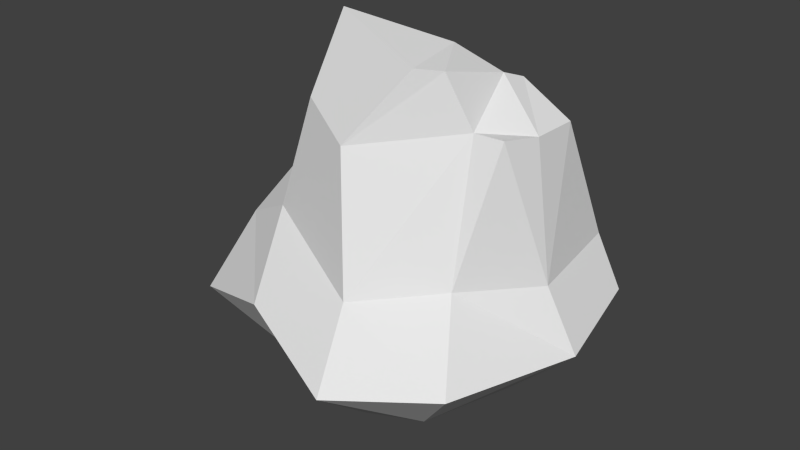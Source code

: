 # Source: stone.blend  (saved by Blender 2.70.0; exported with 4.5.12 LTS)
import bpy
from mathutils import Matrix  # noqa: F401  (used for matrix-valued properties, if any)

bpy.ops.wm.read_factory_settings(use_empty=True)
scene = bpy.context.scene
scene.name = 'Scene'

# ---- collections
col_collection_1 = bpy.data.collections.new('Collection 1'); scene.collection.children.link(col_collection_1)

# ---- materials (node trees are filled in below, after node groups)
mat_material = bpy.data.materials.new('Material')
mat_material.alpha_threshold = 0.0
mat_material.use_transparent_shadow = False
mat_material.roughness = 0.5
mat_material.line_color = (0.0, 0.0, 0.0, 1.0)

# ---- material node trees

# ---- world
world_world = bpy.data.worlds.new('World'); scene.world = world_world
world_world.color = (0.05088, 0.05088, 0.05088)
world_world.use_sun_shadow = False
world_world.sun_shadow_jitter_overblur = 0.0
world_world.cycles.sampling_method = 'MANUAL'
world_world.cycles.sample_map_resolution = 256

# ---- meshes
me_cube = bpy.data.meshes.new('Cube')
me_cube.from_pydata([(0.9739, 0.9784, -1.183), (0.7414, -0.6235, -1.181), (-0.904, -0.3606, -1.32), (-0.7344, 1.183, -1.242), (1.219, 0.9732, -0.0323), (0.9245, -0.5571, -0.001643), (-1.26, -0.3905, -0.09855), (-1.226, 1.16, -0.3053), (0.4037, 0.9784, -1.199), (-0.2302, 0.7843, -1.204), (0.3064, -0.8044, -1.198), (-0.3364, -0.6581, -1.178), (0.2361, 0.4547, 0.06042), (-0.9639, 0.8075, 0.1563), (0.2927, -1.009, -0.1135), (-0.7468, -0.5675, 0.1758), (0.9776, 0.1827, -1.194), (-1.278, 0.9259, -1.242), (1.313, 0.103, -0.09452), (-1.42, 1.01, -0.3053), (0.3269, 0.5464, -1.551), (-0.441, -0.1132, -1.613), (0.3888, 0.4063, 0.9056), (-0.8745, 0.2376, 0.6897), (1.439, 0.9822, -0.4691), (1.259, -1.045, -0.5361), (-1.474, -0.774, -0.7429), (-1.009, 1.366, -0.5669), (0.4654, -1.495, -0.6222), (-0.5352, -1.125, -0.3997), (0.5677, 1.095, -0.469), (-0.5517, 1.125, -0.4555), (1.575, 0.1319, -0.6181), (-1.501, 0.9063, -0.8653), (0.116, 0.2255, 1.12), (-0.6228, 0.3334, 0.967), (0.006326, -0.6895, 0.924), (-0.4984, -0.4613, 1.111), (0.3035, 0.1946, 1.344), (-0.6285, -0.1191, 1.3), (1.151, 0.5246, 1.035), (1.076, -0.2041, 1.091), (0.7629, 0.4717, 1.302), (0.8461, -0.2417, 1.102), (1.149, 0.1171, 1.041), (0.7116, 0.2884, 1.371), (-0.1005, 0.2707, 1.494), (-0.4817, 0.1872, 1.513), (0.6453, -0.3178, 1.524), (0.4583, -0.434, 1.534), (0.373, 0.1442, 1.561), (-0.4689, -0.1066, 1.725)], [], [(21, 11, 2), (23, 19, 6), (32, 18, 5), (29, 15, 6), (19, 7, 27), (31, 9, 3), (16, 1, 10), (10, 11, 21), (37, 49, 51), (22, 12, 34), (25, 5, 14), (14, 15, 29), (0, 8, 30), (30, 8, 9), (9, 21, 17), (13, 7, 19), (24, 4, 18), (6, 19, 33), (0, 16, 20), (20, 21, 9), (38, 34, 46), (23, 39, 35), (32, 25, 1), (11, 29, 26), (17, 33, 27), (31, 27, 7), (1, 25, 28), (10, 28, 29), (4, 24, 30), (12, 30, 31), (24, 32, 16), (2, 26, 33), (39, 51, 47), (38, 50, 45), (23, 15, 37), (36, 14, 43), (15, 14, 36), (12, 13, 35), (44, 45, 43), (42, 45, 44), (50, 51, 49), (46, 47, 51), (45, 50, 48), (36, 48, 49), (34, 35, 47), (22, 45, 42), (18, 4, 40), (5, 41, 43), (12, 42, 40), (18, 44, 41), (17, 21, 2), (15, 23, 6), (25, 32, 5), (26, 29, 6), (33, 19, 27), (27, 31, 3), (20, 16, 10), (20, 10, 21), (39, 37, 51), (38, 22, 34), (28, 25, 14), (28, 14, 29), (24, 0, 30), (31, 30, 9), (3, 9, 17), (23, 13, 19), (32, 24, 18), (26, 6, 33), (8, 0, 20), (8, 20, 9), (50, 38, 46), (13, 23, 35), (16, 32, 1), (2, 11, 26), (3, 17, 27), (13, 31, 7), (10, 1, 28), (11, 10, 29), (12, 4, 30), (13, 12, 31), (0, 24, 16), (17, 2, 33), (35, 39, 47), (22, 38, 45), (39, 23, 37), (48, 36, 43), (37, 15, 36), (34, 12, 35), (41, 44, 43), (40, 42, 44), (48, 50, 49), (50, 46, 51), (43, 45, 48), (37, 36, 49), (46, 34, 47), (12, 22, 42), (44, 18, 40), (14, 5, 43), (4, 12, 40), (5, 18, 41)])
_uv = me_cube.uv_layers.new(name='UVMap')
_uv.uv.foreach_set('vector', [0.6126, 0.5593, 0.5583, 0.5237, 0.609, 0.5092, 0.6975, 0.3103, 0.7055, 0.4462, 0.6177, 0.4051, 0.3963, 0.6917, 0.3247, 0.6855, 0.3017, 0.5712, 0.5202, 0.4391, 0.572, 0.3565, 0.6177, 0.4051, 0.7055, 0.4462, 0.72, 0.452, 0.7283, 0.4748, 0.7827, 0.4779, 0.728, 0.5958, 0.7192, 0.5159, 0.4954, 0.6913, 0.4798, 0.5982, 0.5093, 0.5609, 0.5093, 0.5609, 0.5583, 0.5237, 0.6126, 0.5593, 0.6087, 0.2187, 0.6183, 0.05428, 0.6779, 0.1704, 0.9047, 0.1561, 0.978, 0.3529, 0.8149, 0.1565, 0.4021, 0.5734, 0.3017, 0.5712, 0.3434, 0.4026, 0.3434, 0.4026, 0.572, 0.3565, 0.5202, 0.4391, 0.4916, 0.8, 0.585, 0.8646, 0.4127, 0.9422, 0.9822, 0.6026, 0.8173, 0.7095, 0.728, 0.5958, 0.728, 0.5958, 0.6126, 0.5593, 0.689, 0.4987, 0.7317, 0.3943, 0.72, 0.452, 0.7055, 0.4462, 0.3896, 0.785, 0.3287, 0.8078, 0.3247, 0.6855, 0.6177, 0.4051, 0.7055, 0.4462, 0.6882, 0.4743, 0.4916, 0.8, 0.4954, 0.6913, 0.6621, 0.7394, 0.6621, 0.7394, 0.6126, 0.5593, 0.728, 0.5958, 0.8, 0.08393, 0.8149, 0.1565, 0.7374, 0.1501, 0.6975, 0.3103, 0.6683, 0.2158, 0.7292, 0.2664, 0.3963, 0.6917, 0.4021, 0.5734, 0.4798, 0.5982, 0.5583, 0.5237, 0.5202, 0.4391, 0.6027, 0.4565, 0.689, 0.4987, 0.6882, 0.4743, 0.7283, 0.4748, 0.7827, 0.4779, 0.7283, 0.4748, 0.72, 0.452, 0.4798, 0.5982, 0.4021, 0.5734, 0.4436, 0.513, 0.5093, 0.5609, 0.4436, 0.513, 0.5202, 0.4391, 0.3287, 0.8078, 0.3896, 0.785, 0.4127, 0.9422, 0.978, 0.3529, 0.9822, 0.6026, 0.7827, 0.4779, 0.3896, 0.785, 0.3963, 0.6917, 0.4954, 0.6913, 0.609, 0.5092, 0.6027, 0.4565, 0.6882, 0.4743, 0.6683, 0.2158, 0.6779, 0.1704, 0.7072, 0.1903, 0.0343, 0.7854, 0.02087, 0.7434, 0.09682, 0.7423, 0.6975, 0.3103, 0.572, 0.3565, 0.6087, 0.2187, 0.11, 0.4459, 0.3434, 0.4026, 0.135, 0.638, 0.572, 0.3565, 0.3434, 0.4026, 0.5074, 0.1664, 0.978, 0.3529, 0.7317, 0.3943, 0.7292, 0.2664, 0.1728, 0.6988, 0.09682, 0.7423, 0.135, 0.638, 0.1245, 0.7589, 0.09682, 0.7423, 0.1728, 0.6988, 0.7491, 0.0438, 0.6779, 0.1704, 0.6183, 0.05428, 0.7374, 0.1501, 0.7072, 0.1903, 0.6779, 0.1704, 0.09682, 0.7423, 0.02087, 0.7434, 0.04188, 0.6344, 0.5074, 0.1664, 0.6194, 0.004961, 0.6183, 0.05428, 0.8149, 0.1565, 0.7292, 0.2664, 0.7072, 0.1903, 0.1091, 0.8432, 0.09682, 0.7423, 0.1245, 0.7589, 0.3247, 0.6855, 0.3287, 0.8078, 0.1847, 0.7515, 0.3017, 0.5712, 0.1688, 0.6585, 0.135, 0.638, 0.1973, 0.9904, 0.1245, 0.7589, 0.1847, 0.7515, 0.3247, 0.6855, 0.1728, 0.6988, 0.1688, 0.6585, 0.689, 0.4987, 0.6126, 0.5593, 0.609, 0.5092, 0.572, 0.3565, 0.6975, 0.3103, 0.6177, 0.4051, 0.4021, 0.5734, 0.3963, 0.6917, 0.3017, 0.5712, 0.6027, 0.4565, 0.5202, 0.4391, 0.6177, 0.4051, 0.6882, 0.4743, 0.7055, 0.4462, 0.7283, 0.4748, 0.7283, 0.4748, 0.7827, 0.4779, 0.7192, 0.5159, 0.6621, 0.7394, 0.4954, 0.6913, 0.5093, 0.5609, 0.6621, 0.7394, 0.5093, 0.5609, 0.6126, 0.5593, 0.6683, 0.2158, 0.6087, 0.2187, 0.6779, 0.1704, 0.8, 0.08393, 0.9047, 0.1561, 0.8149, 0.1565, 0.4436, 0.513, 0.4021, 0.5734, 0.3434, 0.4026, 0.4436, 0.513, 0.3434, 0.4026, 0.5202, 0.4391, 0.3896, 0.785, 0.4916, 0.8, 0.4127, 0.9422, 0.7827, 0.4779, 0.9822, 0.6026, 0.728, 0.5958, 0.7192, 0.5159, 0.728, 0.5958, 0.689, 0.4987, 0.6975, 0.3103, 0.7317, 0.3943, 0.7055, 0.4462, 0.3963, 0.6917, 0.3896, 0.785, 0.3247, 0.6855, 0.6027, 0.4565, 0.6177, 0.4051, 0.6882, 0.4743, 0.585, 0.8646, 0.4916, 0.8, 0.6621, 0.7394, 0.8173, 0.7095, 0.6621, 0.7394, 0.728, 0.5958, 0.7491, 0.0438, 0.8, 0.08393, 0.7374, 0.1501, 0.7317, 0.3943, 0.6975, 0.3103, 0.7292, 0.2664, 0.4954, 0.6913, 0.3963, 0.6917, 0.4798, 0.5982, 0.609, 0.5092, 0.5583, 0.5237, 0.6027, 0.4565, 0.7192, 0.5159, 0.689, 0.4987, 0.7283, 0.4748, 0.7317, 0.3943, 0.7827, 0.4779, 0.72, 0.452, 0.5093, 0.5609, 0.4798, 0.5982, 0.4436, 0.513, 0.5583, 0.5237, 0.5093, 0.5609, 0.5202, 0.4391, 0.1973, 0.9904, 0.3287, 0.8078, 0.4127, 0.9422, 0.7317, 0.3943, 0.978, 0.3529, 0.7827, 0.4779, 0.4916, 0.8, 0.3896, 0.785, 0.4954, 0.6913, 0.689, 0.4987, 0.609, 0.5092, 0.6882, 0.4743, 0.7292, 0.2664, 0.6683, 0.2158, 0.7072, 0.1903, 0.1091, 0.8432, 0.0343, 0.7854, 0.09682, 0.7423, 0.6683, 0.2158, 0.6975, 0.3103, 0.6087, 0.2187, 0.04188, 0.6344, 0.11, 0.4459, 0.135, 0.638, 0.6087, 0.2187, 0.572, 0.3565, 0.5074, 0.1664, 0.8149, 0.1565, 0.978, 0.3529, 0.7292, 0.2664, 0.1688, 0.6585, 0.1728, 0.6988, 0.135, 0.638, 0.1847, 0.7515, 0.1245, 0.7589, 0.1728, 0.6988, 0.6194, 0.004961, 0.7491, 0.0438, 0.6183, 0.05428, 0.7491, 0.0438, 0.7374, 0.1501, 0.6779, 0.1704, 0.135, 0.638, 0.09682, 0.7423, 0.04188, 0.6344, 0.6087, 0.2187, 0.5074, 0.1664, 0.6183, 0.05428, 0.7374, 0.1501, 0.8149, 0.1565, 0.7072, 0.1903, 0.1973, 0.9904, 0.1091, 0.8432, 0.1245, 0.7589, 0.1728, 0.6988, 0.3247, 0.6855, 0.1847, 0.7515, 0.3434, 0.4026, 0.3017, 0.5712, 0.135, 0.638, 0.3287, 0.8078, 0.1973, 0.9904, 0.1847, 0.7515, 0.3017, 0.5712, 0.3247, 0.6855, 0.1688, 0.6585])
me_cube.materials.append(mat_material)
me_cube.use_remesh_preserve_volume = False
me_cube.use_remesh_preserve_attributes = False
me_cube.use_mirror_vertex_groups = False
me_cube.update()

# ---- objects
ob_cube = bpy.data.objects.new('Cube', me_cube)

# ---- transforms, parenting, visibility, modifiers, constraints
ob_cube.location = (0.0, 0.0, 1.0)
ob_cube.lock_rotations_4d = False
ob_cube.empty_display_type = 'ARROWS'
ob_cube.lineart.crease_threshold = 0.0

# ---- collection membership
col_collection_1.objects.link(ob_cube)

# ---- scene / render settings (as saved in the file)
scene.frame_start = 1; scene.frame_end = 250; scene.frame_set(1)
scene.render.engine = 'BLENDER_EEVEE_NEXT'
scene.render.resolution_percentage = 50
scene.render.dither_intensity = 0.0
scene.cycles.use_denoising = False
scene.cycles.samples = 10
scene.cycles.sampling_pattern = 'TABULATED_SOBOL'
scene.cycles.light_sampling_threshold = 0.0
scene.cycles.use_adaptive_sampling = False
scene.cycles.use_light_tree = False
scene.cycles.blur_glossy = 0.0
scene.cycles.volume_bounces = 1
scene.cycles.pixel_filter_type = 'GAUSSIAN'
scene.cycles.sample_clamp_indirect = 0.0
scene.view_settings.view_transform = 'Standard'
bpy.context.view_layer.update()

# ---- added for rendering (the .blend has no active camera and no usable light): camera, sun
cam_auto = bpy.data.cameras.new('AutoCamera')
cam_auto.lens = 50.0
cam_auto.sensor_width = 36.0
cam_auto.clip_end = 1000.0
ob_auto_camera = bpy.data.objects.new('AutoCamera', cam_auto)
scene.collection.objects.link(ob_auto_camera)
ob_auto_camera.location = (5.0012, -6.02164, 5.02774)
ob_auto_camera.rotation_euler = (1.09748, -7.21219e-08, 0.694738)
scene.camera = ob_auto_camera
light_auto_sun = bpy.data.lights.new('AutoSun', 'SUN')
light_auto_sun.energy = 3.0
light_auto_sun.angle = 0.0523599
ob_auto_sun = bpy.data.objects.new('AutoSun', light_auto_sun)
scene.collection.objects.link(ob_auto_sun)
ob_auto_sun.rotation_euler = (0.872665, 0.174533, 0.523599)
bpy.context.view_layer.update()
